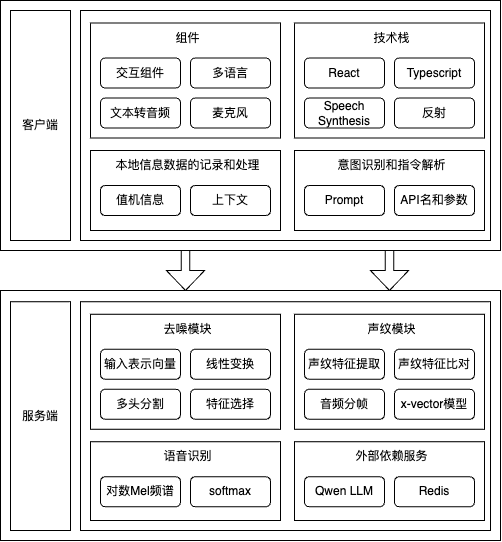

The diagram above was exported from draw.io. Its source (the exported page's mxGraphModel, read from the mxfile embedded in the PNG):
<mxGraphModel dx="2298" dy="1160" grid="1" gridSize="10" guides="1" tooltips="1" connect="1" arrows="1" fold="1" page="1" pageScale="1" pageWidth="827" pageHeight="1169" math="0" shadow="0">
  <root>
    <mxCell id="0" />
    <mxCell id="1" parent="0" />
    <mxCell id="jBDpzC92e3m-o6Q89vvv-19" value="" style="rounded=0;whiteSpace=wrap;html=1;" vertex="1" parent="1">
      <mxGeometry x="120" y="40" width="500" height="250" as="geometry" />
    </mxCell>
    <mxCell id="jBDpzC92e3m-o6Q89vvv-20" value="客户端" style="rounded=0;whiteSpace=wrap;html=1;" vertex="1" parent="1">
      <mxGeometry x="130" y="50" width="60" height="230" as="geometry" />
    </mxCell>
    <mxCell id="jBDpzC92e3m-o6Q89vvv-21" value="" style="rounded=0;whiteSpace=wrap;html=1;" vertex="1" parent="1">
      <mxGeometry x="200" y="50" width="410" height="230" as="geometry" />
    </mxCell>
    <mxCell id="jBDpzC92e3m-o6Q89vvv-22" value="" style="rounded=0;whiteSpace=wrap;html=1;" vertex="1" parent="1">
      <mxGeometry x="210" y="62.5" width="190" height="115" as="geometry" />
    </mxCell>
    <mxCell id="jBDpzC92e3m-o6Q89vvv-23" value="组件" style="text;html=1;align=center;verticalAlign=middle;resizable=0;points=[];autosize=1;strokeColor=none;fillColor=none;" vertex="1" parent="1">
      <mxGeometry x="282" y="62.5" width="50" height="30" as="geometry" />
    </mxCell>
    <mxCell id="jBDpzC92e3m-o6Q89vvv-24" value="交互组件" style="rounded=1;whiteSpace=wrap;html=1;" vertex="1" parent="1">
      <mxGeometry x="220" y="97.5" width="80" height="30" as="geometry" />
    </mxCell>
    <mxCell id="jBDpzC92e3m-o6Q89vvv-25" value="多语言" style="rounded=1;whiteSpace=wrap;html=1;" vertex="1" parent="1">
      <mxGeometry x="310" y="97.5" width="80" height="30" as="geometry" />
    </mxCell>
    <mxCell id="jBDpzC92e3m-o6Q89vvv-26" value="文本转音频" style="rounded=1;whiteSpace=wrap;html=1;" vertex="1" parent="1">
      <mxGeometry x="220" y="137.5" width="80" height="30" as="geometry" />
    </mxCell>
    <mxCell id="jBDpzC92e3m-o6Q89vvv-27" value="麦克风" style="rounded=1;whiteSpace=wrap;html=1;" vertex="1" parent="1">
      <mxGeometry x="310" y="137.5" width="80" height="30" as="geometry" />
    </mxCell>
    <mxCell id="jBDpzC92e3m-o6Q89vvv-28" value="" style="rounded=0;whiteSpace=wrap;html=1;" vertex="1" parent="1">
      <mxGeometry x="414" y="62.5" width="190" height="115" as="geometry" />
    </mxCell>
    <mxCell id="jBDpzC92e3m-o6Q89vvv-29" value="技术栈" style="text;html=1;align=center;verticalAlign=middle;resizable=0;points=[];autosize=1;strokeColor=none;fillColor=none;" vertex="1" parent="1">
      <mxGeometry x="481" y="62.5" width="60" height="30" as="geometry" />
    </mxCell>
    <mxCell id="jBDpzC92e3m-o6Q89vvv-30" value="React" style="rounded=1;whiteSpace=wrap;html=1;" vertex="1" parent="1">
      <mxGeometry x="424" y="97.5" width="80" height="30" as="geometry" />
    </mxCell>
    <mxCell id="jBDpzC92e3m-o6Q89vvv-31" value="Typescript" style="rounded=1;whiteSpace=wrap;html=1;" vertex="1" parent="1">
      <mxGeometry x="514" y="97.5" width="80" height="30" as="geometry" />
    </mxCell>
    <mxCell id="jBDpzC92e3m-o6Q89vvv-32" value="Speech&lt;div&gt;Synthesis&lt;/div&gt;" style="rounded=1;whiteSpace=wrap;html=1;" vertex="1" parent="1">
      <mxGeometry x="424" y="137.5" width="80" height="30" as="geometry" />
    </mxCell>
    <mxCell id="jBDpzC92e3m-o6Q89vvv-33" value="" style="rounded=0;whiteSpace=wrap;html=1;" vertex="1" parent="1">
      <mxGeometry x="120" y="330" width="500" height="250" as="geometry" />
    </mxCell>
    <mxCell id="jBDpzC92e3m-o6Q89vvv-34" value="" style="html=1;shadow=0;dashed=0;align=center;verticalAlign=middle;shape=mxgraph.arrows2.arrow;dy=0.78;dx=20;direction=south;notch=0;" vertex="1" parent="1">
      <mxGeometry x="286" y="290" width="38" height="40" as="geometry" />
    </mxCell>
    <mxCell id="jBDpzC92e3m-o6Q89vvv-35" value="" style="html=1;shadow=0;dashed=0;align=center;verticalAlign=middle;shape=mxgraph.arrows2.arrow;dy=0.78;dx=20;direction=south;notch=0;" vertex="1" parent="1">
      <mxGeometry x="490" y="290" width="38" height="40" as="geometry" />
    </mxCell>
    <mxCell id="jBDpzC92e3m-o6Q89vvv-36" value="服务端" style="rounded=0;whiteSpace=wrap;html=1;" vertex="1" parent="1">
      <mxGeometry x="130" y="341.25" width="60" height="228.75" as="geometry" />
    </mxCell>
    <mxCell id="jBDpzC92e3m-o6Q89vvv-73" value="" style="rounded=0;whiteSpace=wrap;html=1;" vertex="1" parent="1">
      <mxGeometry x="200" y="341.25" width="410" height="228.75" as="geometry" />
    </mxCell>
    <mxCell id="jBDpzC92e3m-o6Q89vvv-74" value="" style="rounded=0;whiteSpace=wrap;html=1;" vertex="1" parent="1">
      <mxGeometry x="210" y="353.75" width="190" height="115" as="geometry" />
    </mxCell>
    <mxCell id="jBDpzC92e3m-o6Q89vvv-75" value="去噪模块" style="text;html=1;align=center;verticalAlign=middle;resizable=0;points=[];autosize=1;strokeColor=none;fillColor=none;" vertex="1" parent="1">
      <mxGeometry x="272" y="353.75" width="70" height="30" as="geometry" />
    </mxCell>
    <mxCell id="jBDpzC92e3m-o6Q89vvv-76" value="输入表示向量" style="rounded=1;whiteSpace=wrap;html=1;" vertex="1" parent="1">
      <mxGeometry x="220" y="388.75" width="80" height="30" as="geometry" />
    </mxCell>
    <mxCell id="jBDpzC92e3m-o6Q89vvv-77" value="线性变换" style="rounded=1;whiteSpace=wrap;html=1;" vertex="1" parent="1">
      <mxGeometry x="310" y="388.75" width="80" height="30" as="geometry" />
    </mxCell>
    <mxCell id="jBDpzC92e3m-o6Q89vvv-78" value="多头分割" style="rounded=1;whiteSpace=wrap;html=1;" vertex="1" parent="1">
      <mxGeometry x="220" y="428.75" width="80" height="30" as="geometry" />
    </mxCell>
    <mxCell id="jBDpzC92e3m-o6Q89vvv-79" value="特征选择" style="rounded=1;whiteSpace=wrap;html=1;" vertex="1" parent="1">
      <mxGeometry x="310" y="428.75" width="80" height="30" as="geometry" />
    </mxCell>
    <mxCell id="jBDpzC92e3m-o6Q89vvv-80" value="" style="rounded=0;whiteSpace=wrap;html=1;" vertex="1" parent="1">
      <mxGeometry x="414" y="353.75" width="190" height="115" as="geometry" />
    </mxCell>
    <mxCell id="jBDpzC92e3m-o6Q89vvv-81" value="声纹模块" style="text;html=1;align=center;verticalAlign=middle;resizable=0;points=[];autosize=1;strokeColor=none;fillColor=none;" vertex="1" parent="1">
      <mxGeometry x="476" y="353.75" width="70" height="30" as="geometry" />
    </mxCell>
    <mxCell id="jBDpzC92e3m-o6Q89vvv-82" value="声纹特征提取" style="rounded=1;whiteSpace=wrap;html=1;" vertex="1" parent="1">
      <mxGeometry x="424" y="388.75" width="80" height="30" as="geometry" />
    </mxCell>
    <mxCell id="jBDpzC92e3m-o6Q89vvv-83" value="声纹特征比对" style="rounded=1;whiteSpace=wrap;html=1;" vertex="1" parent="1">
      <mxGeometry x="514" y="388.75" width="80" height="30" as="geometry" />
    </mxCell>
    <mxCell id="jBDpzC92e3m-o6Q89vvv-84" value="音频分帧" style="rounded=1;whiteSpace=wrap;html=1;" vertex="1" parent="1">
      <mxGeometry x="424" y="428.75" width="80" height="30" as="geometry" />
    </mxCell>
    <mxCell id="jBDpzC92e3m-o6Q89vvv-85" value="x-vector模型" style="rounded=1;whiteSpace=wrap;html=1;" vertex="1" parent="1">
      <mxGeometry x="514" y="428.75" width="80" height="30" as="geometry" />
    </mxCell>
    <mxCell id="jBDpzC92e3m-o6Q89vvv-86" value="" style="rounded=0;whiteSpace=wrap;html=1;" vertex="1" parent="1">
      <mxGeometry x="210" y="481.25" width="190" height="78.75" as="geometry" />
    </mxCell>
    <mxCell id="jBDpzC92e3m-o6Q89vvv-87" value="语音识别" style="text;html=1;align=center;verticalAlign=middle;resizable=0;points=[];autosize=1;strokeColor=none;fillColor=none;" vertex="1" parent="1">
      <mxGeometry x="272" y="481.25" width="70" height="30" as="geometry" />
    </mxCell>
    <mxCell id="jBDpzC92e3m-o6Q89vvv-88" value="对数Mel频谱" style="rounded=1;whiteSpace=wrap;html=1;" vertex="1" parent="1">
      <mxGeometry x="220" y="516.25" width="80" height="30" as="geometry" />
    </mxCell>
    <mxCell id="jBDpzC92e3m-o6Q89vvv-89" value="softmax" style="rounded=1;whiteSpace=wrap;html=1;" vertex="1" parent="1">
      <mxGeometry x="310" y="516.25" width="80" height="30" as="geometry" />
    </mxCell>
    <mxCell id="jBDpzC92e3m-o6Q89vvv-90" value="" style="rounded=0;whiteSpace=wrap;html=1;" vertex="1" parent="1">
      <mxGeometry x="414" y="481.25" width="190" height="78.75" as="geometry" />
    </mxCell>
    <mxCell id="jBDpzC92e3m-o6Q89vvv-91" value="外部依赖服务" style="text;html=1;align=center;verticalAlign=middle;resizable=0;points=[];autosize=1;strokeColor=none;fillColor=none;" vertex="1" parent="1">
      <mxGeometry x="461" y="481.25" width="100" height="30" as="geometry" />
    </mxCell>
    <mxCell id="jBDpzC92e3m-o6Q89vvv-92" value="Qwen LLM" style="rounded=1;whiteSpace=wrap;html=1;" vertex="1" parent="1">
      <mxGeometry x="424" y="516.25" width="80" height="30" as="geometry" />
    </mxCell>
    <mxCell id="jBDpzC92e3m-o6Q89vvv-93" value="Redis" style="rounded=1;whiteSpace=wrap;html=1;" vertex="1" parent="1">
      <mxGeometry x="514" y="516.25" width="80" height="30" as="geometry" />
    </mxCell>
    <mxCell id="jBDpzC92e3m-o6Q89vvv-114" value="" style="rounded=0;whiteSpace=wrap;html=1;" vertex="1" parent="1">
      <mxGeometry x="210" y="190" width="190" height="80" as="geometry" />
    </mxCell>
    <mxCell id="jBDpzC92e3m-o6Q89vvv-115" value="本地信息数据的记录和处理" style="text;html=1;align=center;verticalAlign=middle;resizable=0;points=[];autosize=1;strokeColor=none;fillColor=none;" vertex="1" parent="1">
      <mxGeometry x="222" y="190" width="170" height="30" as="geometry" />
    </mxCell>
    <mxCell id="jBDpzC92e3m-o6Q89vvv-116" value="值机信息" style="rounded=1;whiteSpace=wrap;html=1;" vertex="1" parent="1">
      <mxGeometry x="220" y="225" width="80" height="30" as="geometry" />
    </mxCell>
    <mxCell id="jBDpzC92e3m-o6Q89vvv-117" value="上下文" style="rounded=1;whiteSpace=wrap;html=1;" vertex="1" parent="1">
      <mxGeometry x="310" y="225" width="80" height="30" as="geometry" />
    </mxCell>
    <mxCell id="jBDpzC92e3m-o6Q89vvv-119" value="" style="rounded=0;whiteSpace=wrap;html=1;" vertex="1" parent="1">
      <mxGeometry x="414" y="190" width="190" height="80" as="geometry" />
    </mxCell>
    <mxCell id="jBDpzC92e3m-o6Q89vvv-120" value="意图识别和指令解析" style="text;html=1;align=center;verticalAlign=middle;resizable=0;points=[];autosize=1;strokeColor=none;fillColor=none;" vertex="1" parent="1">
      <mxGeometry x="446" y="190" width="130" height="30" as="geometry" />
    </mxCell>
    <mxCell id="jBDpzC92e3m-o6Q89vvv-121" value="Prompt" style="rounded=1;whiteSpace=wrap;html=1;" vertex="1" parent="1">
      <mxGeometry x="424" y="225" width="80" height="30" as="geometry" />
    </mxCell>
    <mxCell id="jBDpzC92e3m-o6Q89vvv-122" value="API名和参数" style="rounded=1;whiteSpace=wrap;html=1;" vertex="1" parent="1">
      <mxGeometry x="514" y="225" width="80" height="30" as="geometry" />
    </mxCell>
    <mxCell id="jBDpzC92e3m-o6Q89vvv-123" value="反射" style="rounded=1;whiteSpace=wrap;html=1;" vertex="1" parent="1">
      <mxGeometry x="514" y="137.5" width="80" height="30" as="geometry" />
    </mxCell>
  </root>
</mxGraphModel>